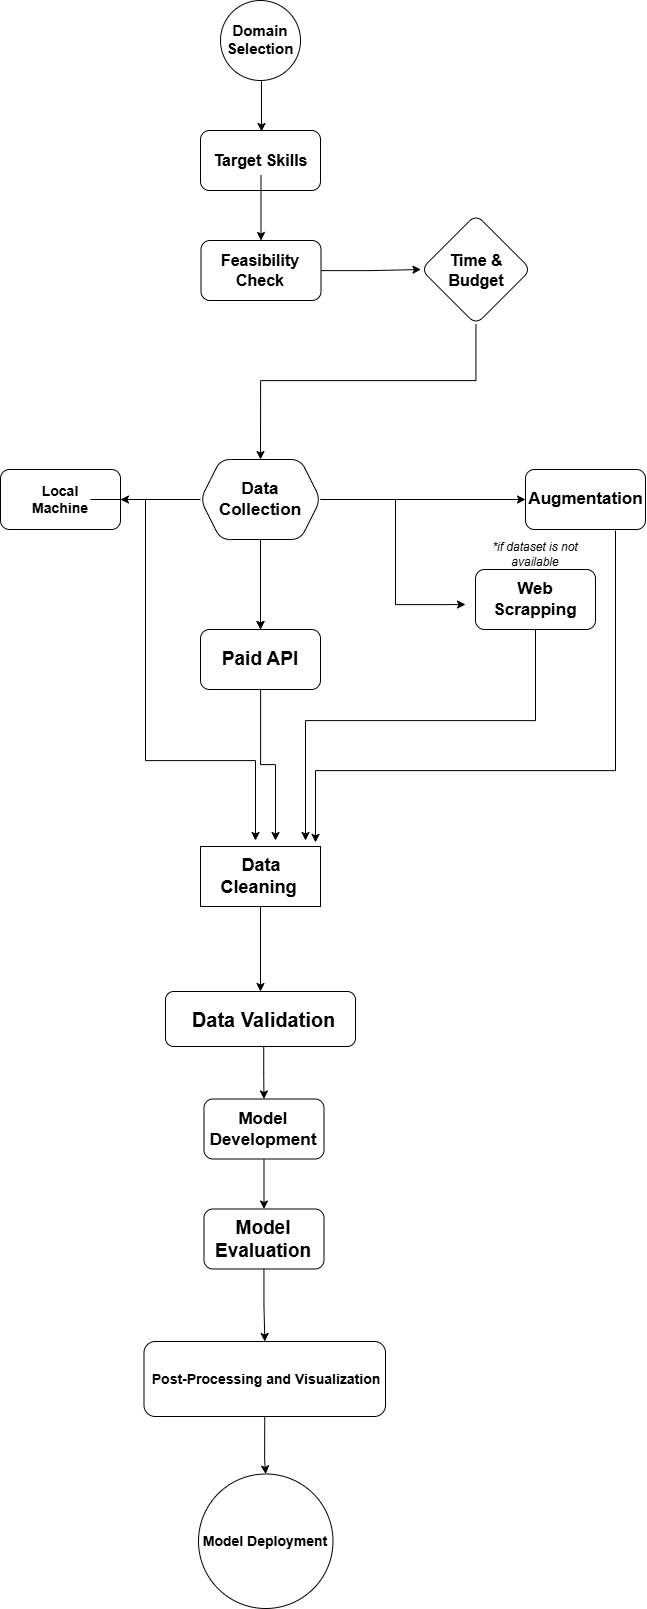

The diagram above was exported from draw.io. Its source (the exported page's mxGraphModel, read from the mxfile embedded in the PNG):
<mxGraphModel dx="1764" dy="933" grid="1" gridSize="10" guides="1" tooltips="1" connect="1" arrows="1" fold="1" page="1" pageScale="1" pageWidth="850" pageHeight="1100" math="0" shadow="0">
  <root>
    <mxCell id="0" />
    <mxCell id="1" parent="0" />
    <mxCell id="3jIO0v2SfAkL-Q8g2eAK-5" value="" style="ellipse;whiteSpace=wrap;html=1;rounded=1;" parent="1" vertex="1">
      <mxGeometry x="385" y="10" width="80" height="80" as="geometry" />
    </mxCell>
    <mxCell id="ProNFtIYXbp6_ZJc4s1l-50" value="" style="edgeStyle=orthogonalEdgeStyle;rounded=0;orthogonalLoop=1;jettySize=auto;html=1;" edge="1" parent="1">
      <mxGeometry relative="1" as="geometry">
        <mxPoint x="426" y="102" as="sourcePoint" />
        <mxPoint x="426" y="141" as="targetPoint" />
        <Array as="points">
          <mxPoint x="426" y="91" />
          <mxPoint x="426" y="91" />
        </Array>
      </mxGeometry>
    </mxCell>
    <mxCell id="3jIO0v2SfAkL-Q8g2eAK-7" value="Domain Selection" style="text;html=1;align=center;verticalAlign=middle;whiteSpace=wrap;rounded=0;fontSize=15;fontStyle=1" parent="1" vertex="1">
      <mxGeometry x="395" y="34" width="60" height="30" as="geometry" />
    </mxCell>
    <mxCell id="ProNFtIYXbp6_ZJc4s1l-4" value="" style="rounded=1;whiteSpace=wrap;html=1;" vertex="1" parent="1">
      <mxGeometry x="365" y="140" width="120" height="60" as="geometry" />
    </mxCell>
    <mxCell id="ProNFtIYXbp6_ZJc4s1l-53" value="" style="edgeStyle=orthogonalEdgeStyle;rounded=0;orthogonalLoop=1;jettySize=auto;html=1;" edge="1" parent="1" source="ProNFtIYXbp6_ZJc4s1l-6" target="ProNFtIYXbp6_ZJc4s1l-52">
      <mxGeometry relative="1" as="geometry" />
    </mxCell>
    <mxCell id="ProNFtIYXbp6_ZJc4s1l-6" value="Target Skills" style="text;html=1;align=center;verticalAlign=middle;whiteSpace=wrap;rounded=0;strokeWidth=3;fontSize=16;fontStyle=1" vertex="1" parent="1">
      <mxGeometry x="373" y="155" width="105" height="30" as="geometry" />
    </mxCell>
    <mxCell id="ProNFtIYXbp6_ZJc4s1l-12" value="" style="edgeStyle=orthogonalEdgeStyle;rounded=0;orthogonalLoop=1;jettySize=auto;html=1;" edge="1" parent="1" source="ProNFtIYXbp6_ZJc4s1l-7" target="ProNFtIYXbp6_ZJc4s1l-11">
      <mxGeometry relative="1" as="geometry" />
    </mxCell>
    <mxCell id="ProNFtIYXbp6_ZJc4s1l-15" value="" style="edgeStyle=orthogonalEdgeStyle;rounded=0;orthogonalLoop=1;jettySize=auto;html=1;" edge="1" parent="1" source="ProNFtIYXbp6_ZJc4s1l-7" target="ProNFtIYXbp6_ZJc4s1l-14">
      <mxGeometry relative="1" as="geometry" />
    </mxCell>
    <mxCell id="ProNFtIYXbp6_ZJc4s1l-18" value="" style="edgeStyle=orthogonalEdgeStyle;rounded=0;orthogonalLoop=1;jettySize=auto;html=1;" edge="1" parent="1" source="ProNFtIYXbp6_ZJc4s1l-7" target="ProNFtIYXbp6_ZJc4s1l-17">
      <mxGeometry relative="1" as="geometry" />
    </mxCell>
    <mxCell id="ProNFtIYXbp6_ZJc4s1l-22" style="edgeStyle=orthogonalEdgeStyle;rounded=0;orthogonalLoop=1;jettySize=auto;html=1;" edge="1" parent="1" source="ProNFtIYXbp6_ZJc4s1l-7">
      <mxGeometry relative="1" as="geometry">
        <mxPoint x="630" y="614" as="targetPoint" />
        <Array as="points">
          <mxPoint x="560" y="509" />
          <mxPoint x="560" y="614" />
          <mxPoint x="610" y="614" />
        </Array>
      </mxGeometry>
    </mxCell>
    <mxCell id="ProNFtIYXbp6_ZJc4s1l-7" value="" style="shape=hexagon;perimeter=hexagonPerimeter2;whiteSpace=wrap;html=1;fixedSize=1;rounded=1;" vertex="1" parent="1">
      <mxGeometry x="365" y="469" width="120" height="80" as="geometry" />
    </mxCell>
    <mxCell id="ProNFtIYXbp6_ZJc4s1l-20" value="" style="edgeStyle=orthogonalEdgeStyle;rounded=0;orthogonalLoop=1;jettySize=auto;html=1;" edge="1" parent="1">
      <mxGeometry relative="1" as="geometry">
        <mxPoint x="425" y="560" as="sourcePoint" />
        <mxPoint x="425" y="639" as="targetPoint" />
      </mxGeometry>
    </mxCell>
    <mxCell id="ProNFtIYXbp6_ZJc4s1l-10" value="Data Collection" style="text;html=1;align=center;verticalAlign=middle;whiteSpace=wrap;rounded=0;fontSize=17;fontStyle=1" vertex="1" parent="1">
      <mxGeometry x="395" y="494" width="60" height="30" as="geometry" />
    </mxCell>
    <mxCell id="ProNFtIYXbp6_ZJc4s1l-61" style="edgeStyle=orthogonalEdgeStyle;rounded=0;orthogonalLoop=1;jettySize=auto;html=1;" edge="1" parent="1" source="ProNFtIYXbp6_ZJc4s1l-11">
      <mxGeometry relative="1" as="geometry">
        <mxPoint x="440" y="850" as="targetPoint" />
        <Array as="points">
          <mxPoint x="425" y="774" />
          <mxPoint x="440" y="774" />
        </Array>
      </mxGeometry>
    </mxCell>
    <mxCell id="ProNFtIYXbp6_ZJc4s1l-11" value="" style="whiteSpace=wrap;html=1;rounded=1;" vertex="1" parent="1">
      <mxGeometry x="365" y="639" width="120" height="60" as="geometry" />
    </mxCell>
    <mxCell id="ProNFtIYXbp6_ZJc4s1l-13" value="Paid API" style="text;html=1;align=center;verticalAlign=middle;whiteSpace=wrap;rounded=0;fontSize=19;fontStyle=1" vertex="1" parent="1">
      <mxGeometry x="380" y="654" width="90" height="30" as="geometry" />
    </mxCell>
    <mxCell id="ProNFtIYXbp6_ZJc4s1l-14" value="" style="whiteSpace=wrap;html=1;rounded=1;" vertex="1" parent="1">
      <mxGeometry x="165" y="479" width="120" height="60" as="geometry" />
    </mxCell>
    <mxCell id="ProNFtIYXbp6_ZJc4s1l-59" style="edgeStyle=orthogonalEdgeStyle;rounded=0;orthogonalLoop=1;jettySize=auto;html=1;" edge="1" parent="1" source="ProNFtIYXbp6_ZJc4s1l-16">
      <mxGeometry relative="1" as="geometry">
        <mxPoint x="420" y="850" as="targetPoint" />
        <Array as="points">
          <mxPoint x="310" y="509" />
          <mxPoint x="310" y="770" />
          <mxPoint x="420" y="770" />
        </Array>
      </mxGeometry>
    </mxCell>
    <mxCell id="ProNFtIYXbp6_ZJc4s1l-16" value="Local Machine" style="text;html=1;align=center;verticalAlign=middle;whiteSpace=wrap;rounded=0;fontSize=14;fontStyle=1" vertex="1" parent="1">
      <mxGeometry x="195" y="494" width="60" height="30" as="geometry" />
    </mxCell>
    <mxCell id="ProNFtIYXbp6_ZJc4s1l-17" value="" style="whiteSpace=wrap;html=1;rounded=1;" vertex="1" parent="1">
      <mxGeometry x="690" y="479" width="120" height="60" as="geometry" />
    </mxCell>
    <mxCell id="ProNFtIYXbp6_ZJc4s1l-63" style="edgeStyle=orthogonalEdgeStyle;rounded=0;orthogonalLoop=1;jettySize=auto;html=1;" edge="1" parent="1">
      <mxGeometry relative="1" as="geometry">
        <mxPoint x="480" y="851.9047619047619" as="targetPoint" />
        <mxPoint x="780" y="540" as="sourcePoint" />
        <Array as="points">
          <mxPoint x="780" y="780" />
          <mxPoint x="480" y="780" />
        </Array>
      </mxGeometry>
    </mxCell>
    <mxCell id="ProNFtIYXbp6_ZJc4s1l-19" value="Augmentation" style="text;html=1;align=center;verticalAlign=middle;whiteSpace=wrap;rounded=0;fontSize=17;fontStyle=1" vertex="1" parent="1">
      <mxGeometry x="702.5" y="494" width="95" height="30" as="geometry" />
    </mxCell>
    <mxCell id="ProNFtIYXbp6_ZJc4s1l-62" style="edgeStyle=orthogonalEdgeStyle;rounded=0;orthogonalLoop=1;jettySize=auto;html=1;" edge="1" parent="1" source="ProNFtIYXbp6_ZJc4s1l-23">
      <mxGeometry relative="1" as="geometry">
        <mxPoint x="470" y="850" as="targetPoint" />
        <Array as="points">
          <mxPoint x="700" y="730" />
          <mxPoint x="470" y="730" />
        </Array>
      </mxGeometry>
    </mxCell>
    <mxCell id="ProNFtIYXbp6_ZJc4s1l-23" value="" style="rounded=1;whiteSpace=wrap;html=1;" vertex="1" parent="1">
      <mxGeometry x="640" y="579" width="120" height="60" as="geometry" />
    </mxCell>
    <mxCell id="ProNFtIYXbp6_ZJc4s1l-24" value="Web Scrapping" style="text;html=1;align=center;verticalAlign=middle;whiteSpace=wrap;rounded=0;fontSize=17;fontStyle=1" vertex="1" parent="1">
      <mxGeometry x="670" y="594" width="60" height="30" as="geometry" />
    </mxCell>
    <mxCell id="ProNFtIYXbp6_ZJc4s1l-29" value="" style="edgeStyle=orthogonalEdgeStyle;rounded=0;orthogonalLoop=1;jettySize=auto;html=1;" edge="1" parent="1" source="ProNFtIYXbp6_ZJc4s1l-25" target="ProNFtIYXbp6_ZJc4s1l-28">
      <mxGeometry relative="1" as="geometry" />
    </mxCell>
    <mxCell id="ProNFtIYXbp6_ZJc4s1l-25" value="" style="whiteSpace=wrap;html=1;" vertex="1" parent="1">
      <mxGeometry x="365" y="856" width="120" height="60" as="geometry" />
    </mxCell>
    <mxCell id="ProNFtIYXbp6_ZJc4s1l-27" value="Data Cleaning&amp;nbsp;" style="text;html=1;align=center;verticalAlign=middle;whiteSpace=wrap;rounded=0;fontSize=18;fontStyle=1" vertex="1" parent="1">
      <mxGeometry x="395.5" y="871" width="60" height="30" as="geometry" />
    </mxCell>
    <mxCell id="ProNFtIYXbp6_ZJc4s1l-28" value="" style="rounded=1;whiteSpace=wrap;html=1;" vertex="1" parent="1">
      <mxGeometry x="330" y="1001" width="190" height="55" as="geometry" />
    </mxCell>
    <mxCell id="ProNFtIYXbp6_ZJc4s1l-34" value="" style="edgeStyle=orthogonalEdgeStyle;rounded=0;orthogonalLoop=1;jettySize=auto;html=1;exitX=0.517;exitY=1.008;exitDx=0;exitDy=0;exitPerimeter=0;" edge="1" parent="1" source="ProNFtIYXbp6_ZJc4s1l-28" target="ProNFtIYXbp6_ZJc4s1l-33">
      <mxGeometry relative="1" as="geometry">
        <mxPoint x="428" y="1060" as="sourcePoint" />
      </mxGeometry>
    </mxCell>
    <mxCell id="ProNFtIYXbp6_ZJc4s1l-30" value="Data Validation" style="text;html=1;align=center;verticalAlign=middle;whiteSpace=wrap;rounded=0;fontSize=20;fontStyle=1" vertex="1" parent="1">
      <mxGeometry x="332.87" y="1013.5" width="191.25" height="30" as="geometry" />
    </mxCell>
    <mxCell id="ProNFtIYXbp6_ZJc4s1l-33" value="" style="rounded=1;whiteSpace=wrap;html=1;" vertex="1" parent="1">
      <mxGeometry x="368.495" y="1108.5" width="120" height="60" as="geometry" />
    </mxCell>
    <mxCell id="ProNFtIYXbp6_ZJc4s1l-38" value="" style="edgeStyle=orthogonalEdgeStyle;rounded=0;orthogonalLoop=1;jettySize=auto;html=1;exitX=0.5;exitY=1;exitDx=0;exitDy=0;" edge="1" parent="1" source="ProNFtIYXbp6_ZJc4s1l-33" target="ProNFtIYXbp6_ZJc4s1l-37">
      <mxGeometry relative="1" as="geometry">
        <mxPoint x="428" y="1180" as="sourcePoint" />
      </mxGeometry>
    </mxCell>
    <mxCell id="ProNFtIYXbp6_ZJc4s1l-36" value="Model Development" style="text;html=1;align=center;verticalAlign=middle;whiteSpace=wrap;rounded=0;fontSize=17;fontStyle=1" vertex="1" parent="1">
      <mxGeometry x="398.49" y="1123.5" width="60" height="30" as="geometry" />
    </mxCell>
    <mxCell id="ProNFtIYXbp6_ZJc4s1l-41" value="" style="edgeStyle=orthogonalEdgeStyle;rounded=0;orthogonalLoop=1;jettySize=auto;html=1;" edge="1" parent="1" source="ProNFtIYXbp6_ZJc4s1l-37" target="ProNFtIYXbp6_ZJc4s1l-40">
      <mxGeometry relative="1" as="geometry" />
    </mxCell>
    <mxCell id="ProNFtIYXbp6_ZJc4s1l-37" value="" style="rounded=1;whiteSpace=wrap;html=1;" vertex="1" parent="1">
      <mxGeometry x="368.49" y="1218.5" width="120" height="60" as="geometry" />
    </mxCell>
    <mxCell id="ProNFtIYXbp6_ZJc4s1l-39" value="Model Evaluation" style="text;html=1;align=center;verticalAlign=middle;whiteSpace=wrap;rounded=0;fontSize=19;fontStyle=1" vertex="1" parent="1">
      <mxGeometry x="398" y="1234" width="60" height="30" as="geometry" />
    </mxCell>
    <mxCell id="ProNFtIYXbp6_ZJc4s1l-40" value="" style="rounded=1;whiteSpace=wrap;html=1;" vertex="1" parent="1">
      <mxGeometry x="308.49" y="1351" width="241.51" height="75" as="geometry" />
    </mxCell>
    <mxCell id="ProNFtIYXbp6_ZJc4s1l-45" value="" style="edgeStyle=orthogonalEdgeStyle;rounded=0;orthogonalLoop=1;jettySize=auto;html=1;exitX=0.5;exitY=1;exitDx=0;exitDy=0;" edge="1" parent="1" source="ProNFtIYXbp6_ZJc4s1l-40" target="ProNFtIYXbp6_ZJc4s1l-44">
      <mxGeometry relative="1" as="geometry">
        <mxPoint x="430" y="1430" as="sourcePoint" />
        <Array as="points">
          <mxPoint x="429" y="1470" />
          <mxPoint x="429" y="1470" />
        </Array>
      </mxGeometry>
    </mxCell>
    <mxCell id="ProNFtIYXbp6_ZJc4s1l-42" value="Post-Processing and Visualization" style="text;html=1;align=center;verticalAlign=middle;whiteSpace=wrap;rounded=0;fontSize=14;fontStyle=1" vertex="1" parent="1">
      <mxGeometry x="301" y="1373.5" width="260" height="30" as="geometry" />
    </mxCell>
    <mxCell id="ProNFtIYXbp6_ZJc4s1l-44" value="" style="ellipse;whiteSpace=wrap;html=1;" vertex="1" parent="1">
      <mxGeometry x="363" y="1483.5" width="134.5" height="134.5" as="geometry" />
    </mxCell>
    <mxCell id="ProNFtIYXbp6_ZJc4s1l-46" value="Model Deployment" style="text;html=1;align=center;verticalAlign=middle;whiteSpace=wrap;rounded=0;fontSize=14;fontStyle=1" vertex="1" parent="1">
      <mxGeometry x="355" y="1535.75" width="150" height="30" as="geometry" />
    </mxCell>
    <mxCell id="ProNFtIYXbp6_ZJc4s1l-56" value="" style="edgeStyle=orthogonalEdgeStyle;rounded=0;orthogonalLoop=1;jettySize=auto;html=1;" edge="1" parent="1" source="ProNFtIYXbp6_ZJc4s1l-52" target="ProNFtIYXbp6_ZJc4s1l-55">
      <mxGeometry relative="1" as="geometry" />
    </mxCell>
    <mxCell id="ProNFtIYXbp6_ZJc4s1l-52" value="" style="rounded=1;whiteSpace=wrap;html=1;" vertex="1" parent="1">
      <mxGeometry x="365.5" y="250" width="120" height="60" as="geometry" />
    </mxCell>
    <mxCell id="ProNFtIYXbp6_ZJc4s1l-54" value="Feasibility Check" style="text;html=1;align=center;verticalAlign=middle;whiteSpace=wrap;rounded=0;fontSize=16;fontStyle=1" vertex="1" parent="1">
      <mxGeometry x="395" y="265" width="60" height="30" as="geometry" />
    </mxCell>
    <mxCell id="ProNFtIYXbp6_ZJc4s1l-58" style="edgeStyle=orthogonalEdgeStyle;rounded=0;orthogonalLoop=1;jettySize=auto;html=1;entryX=0.5;entryY=0;entryDx=0;entryDy=0;" edge="1" parent="1" source="ProNFtIYXbp6_ZJc4s1l-55" target="ProNFtIYXbp6_ZJc4s1l-7">
      <mxGeometry relative="1" as="geometry">
        <mxPoint x="420" y="450" as="targetPoint" />
        <Array as="points">
          <mxPoint x="641" y="390" />
          <mxPoint x="425" y="390" />
        </Array>
      </mxGeometry>
    </mxCell>
    <mxCell id="ProNFtIYXbp6_ZJc4s1l-55" value="" style="rhombus;whiteSpace=wrap;html=1;rounded=1;" vertex="1" parent="1">
      <mxGeometry x="585.5" y="224" width="110" height="110" as="geometry" />
    </mxCell>
    <mxCell id="ProNFtIYXbp6_ZJc4s1l-57" value="Time &amp;amp; Budget" style="text;html=1;align=center;verticalAlign=middle;whiteSpace=wrap;rounded=0;fontSize=16;fontStyle=1" vertex="1" parent="1">
      <mxGeometry x="610.5" y="265" width="60" height="30" as="geometry" />
    </mxCell>
    <mxCell id="ProNFtIYXbp6_ZJc4s1l-65" value="&lt;i&gt;*if dataset is not available&lt;/i&gt;" style="text;html=1;align=center;verticalAlign=middle;whiteSpace=wrap;rounded=0;" vertex="1" parent="1">
      <mxGeometry x="650" y="549" width="100" height="30" as="geometry" />
    </mxCell>
  </root>
</mxGraphModel>